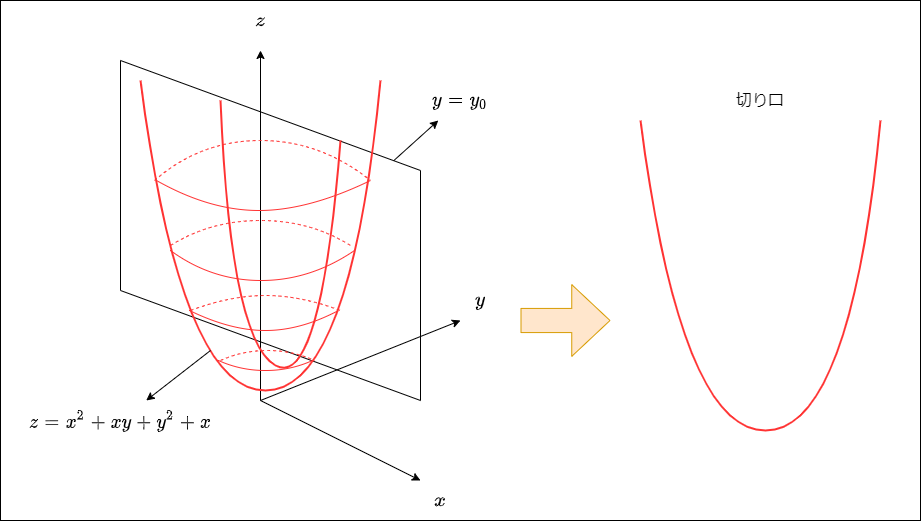

The diagram above was exported from draw.io. Its source (the exported page's mxGraphModel, read from the mxfile embedded in the PNG):
<mxGraphModel dx="1487" dy="1215" grid="1" gridSize="10" guides="1" tooltips="1" connect="1" arrows="1" fold="1" page="1" pageScale="1" pageWidth="827" pageHeight="1169" background="#FFFFFF" math="1" shadow="0">
  <root>
    <mxCell id="0" />
    <mxCell id="1" parent="0" />
    <mxCell id="26" value="" style="rounded=0;whiteSpace=wrap;html=1;fontSize=16;" vertex="1" parent="1">
      <mxGeometry x="40" y="80" width="920" height="520" as="geometry" />
    </mxCell>
    <mxCell id="18" value="" style="shape=parallelogram;perimeter=parallelogramPerimeter;whiteSpace=wrap;html=1;fixedSize=1;fontSize=16;direction=south;size=110;" vertex="1" parent="1">
      <mxGeometry x="160" y="140" width="300" height="340" as="geometry" />
    </mxCell>
    <mxCell id="2" value="" style="endArrow=classic;html=1;" edge="1" parent="1">
      <mxGeometry width="50" height="50" relative="1" as="geometry">
        <mxPoint x="300" y="480" as="sourcePoint" />
        <mxPoint x="300" y="130" as="targetPoint" />
      </mxGeometry>
    </mxCell>
    <mxCell id="3" value="" style="endArrow=classic;html=1;" edge="1" parent="1">
      <mxGeometry width="50" height="50" relative="1" as="geometry">
        <mxPoint x="300" y="480" as="sourcePoint" />
        <mxPoint x="460" y="560" as="targetPoint" />
      </mxGeometry>
    </mxCell>
    <mxCell id="4" value="" style="endArrow=classic;html=1;" edge="1" parent="1">
      <mxGeometry width="50" height="50" relative="1" as="geometry">
        <mxPoint x="300" y="480" as="sourcePoint" />
        <mxPoint x="500" y="400" as="targetPoint" />
      </mxGeometry>
    </mxCell>
    <mxCell id="5" value="`z`" style="text;html=1;strokeColor=none;fillColor=none;align=center;verticalAlign=middle;whiteSpace=wrap;rounded=0;fontSize=16;" vertex="1" parent="1">
      <mxGeometry x="280" y="80" width="40" height="40" as="geometry" />
    </mxCell>
    <mxCell id="6" value="`x`" style="text;html=1;strokeColor=none;fillColor=none;align=center;verticalAlign=middle;whiteSpace=wrap;rounded=0;fontSize=16;" vertex="1" parent="1">
      <mxGeometry x="460" y="560" width="40" height="40" as="geometry" />
    </mxCell>
    <mxCell id="7" value="`y`" style="text;html=1;strokeColor=none;fillColor=none;align=center;verticalAlign=middle;whiteSpace=wrap;rounded=0;fontSize=16;" vertex="1" parent="1">
      <mxGeometry x="500" y="360" width="40" height="40" as="geometry" />
    </mxCell>
    <mxCell id="8" value="" style="curved=1;endArrow=none;html=1;fontSize=16;endFill=0;strokeWidth=2;strokeColor=#FF3333;" edge="1" parent="1">
      <mxGeometry width="50" height="50" relative="1" as="geometry">
        <mxPoint x="420" y="160" as="sourcePoint" />
        <mxPoint x="180" y="160" as="targetPoint" />
        <Array as="points">
          <mxPoint x="390" y="470" />
          <mxPoint x="220" y="470" />
        </Array>
      </mxGeometry>
    </mxCell>
    <mxCell id="9" value="" style="curved=1;endArrow=none;html=1;fontSize=16;endFill=0;strokeWidth=2;strokeColor=#FF3333;" edge="1" parent="1">
      <mxGeometry width="50" height="50" relative="1" as="geometry">
        <mxPoint x="380" y="220" as="sourcePoint" />
        <mxPoint x="260" y="180" as="targetPoint" />
        <Array as="points">
          <mxPoint x="360" y="470" />
          <mxPoint x="270" y="420" />
        </Array>
      </mxGeometry>
    </mxCell>
    <mxCell id="10" value="" style="curved=1;endArrow=none;html=1;fontSize=16;endFill=0;strokeWidth=1;strokeColor=#FF3333;" edge="1" parent="1">
      <mxGeometry width="50" height="50" relative="1" as="geometry">
        <mxPoint x="352" y="440" as="sourcePoint" />
        <mxPoint x="258" y="440" as="targetPoint" />
        <Array as="points">
          <mxPoint x="330" y="450" />
          <mxPoint x="280" y="450" />
        </Array>
      </mxGeometry>
    </mxCell>
    <mxCell id="11" value="" style="curved=1;endArrow=none;html=1;fontSize=16;endFill=0;strokeWidth=1;strokeColor=#FF3333;" edge="1" parent="1">
      <mxGeometry width="50" height="50" relative="1" as="geometry">
        <mxPoint x="378" y="390" as="sourcePoint" />
        <mxPoint x="229" y="390" as="targetPoint" />
        <Array as="points">
          <mxPoint x="340" y="410" />
          <mxPoint x="270" y="410" />
        </Array>
      </mxGeometry>
    </mxCell>
    <mxCell id="12" value="" style="curved=1;endArrow=none;html=1;fontSize=16;endFill=0;strokeWidth=1;strokeColor=#FF3333;" edge="1" parent="1">
      <mxGeometry width="50" height="50" relative="1" as="geometry">
        <mxPoint x="394" y="330" as="sourcePoint" />
        <mxPoint x="210" y="330" as="targetPoint" />
        <Array as="points">
          <mxPoint x="350" y="360" />
          <mxPoint x="251" y="360" />
        </Array>
      </mxGeometry>
    </mxCell>
    <mxCell id="13" value="" style="curved=1;endArrow=none;html=1;fontSize=16;endFill=0;strokeWidth=1;strokeColor=#FF3333;" edge="1" parent="1">
      <mxGeometry width="50" height="50" relative="1" as="geometry">
        <mxPoint x="410" y="260" as="sourcePoint" />
        <mxPoint x="196" y="260" as="targetPoint" />
        <Array as="points">
          <mxPoint x="348" y="290" />
          <mxPoint x="249" y="290" />
        </Array>
      </mxGeometry>
    </mxCell>
    <mxCell id="14" value="" style="curved=1;endArrow=none;html=1;fontSize=16;endFill=0;strokeWidth=1;strokeColor=#FF3333;dashed=1;" edge="1" parent="1">
      <mxGeometry width="50" height="50" relative="1" as="geometry">
        <mxPoint x="260" y="440" as="sourcePoint" />
        <mxPoint x="354" y="440" as="targetPoint" />
        <Array as="points">
          <mxPoint x="282" y="430" />
          <mxPoint x="332" y="430" />
        </Array>
      </mxGeometry>
    </mxCell>
    <mxCell id="15" value="" style="curved=1;endArrow=none;html=1;fontSize=16;endFill=0;strokeWidth=1;strokeColor=#FF3333;dashed=1;" edge="1" parent="1">
      <mxGeometry width="50" height="50" relative="1" as="geometry">
        <mxPoint x="230" y="390" as="sourcePoint" />
        <mxPoint x="380" y="390" as="targetPoint" />
        <Array as="points">
          <mxPoint x="270" y="375" />
          <mxPoint x="340" y="375" />
        </Array>
      </mxGeometry>
    </mxCell>
    <mxCell id="16" value="" style="curved=1;endArrow=none;html=1;fontSize=16;endFill=0;strokeWidth=1;strokeColor=#FF3333;dashed=1;" edge="1" parent="1">
      <mxGeometry width="50" height="50" relative="1" as="geometry">
        <mxPoint x="210" y="325" as="sourcePoint" />
        <mxPoint x="390" y="325" as="targetPoint" />
        <Array as="points">
          <mxPoint x="250" y="300" />
          <mxPoint x="350" y="300" />
        </Array>
      </mxGeometry>
    </mxCell>
    <mxCell id="17" value="" style="curved=1;endArrow=none;html=1;fontSize=16;endFill=0;strokeWidth=1;strokeColor=#FF3333;dashed=1;" edge="1" parent="1">
      <mxGeometry width="50" height="50" relative="1" as="geometry">
        <mxPoint x="194" y="260" as="sourcePoint" />
        <mxPoint x="410" y="260" as="targetPoint" />
        <Array as="points">
          <mxPoint x="240" y="220" />
          <mxPoint x="360" y="220" />
        </Array>
      </mxGeometry>
    </mxCell>
    <mxCell id="20" style="rounded=0;orthogonalLoop=1;jettySize=auto;html=1;fontSize=16;endArrow=classic;endFill=1;strokeWidth=1;exitX=0.25;exitY=0;exitDx=0;exitDy=0;" edge="1" parent="1" source="18" target="19">
      <mxGeometry relative="1" as="geometry" />
    </mxCell>
    <mxCell id="19" value="`y=y_0`" style="text;html=1;strokeColor=none;fillColor=none;align=center;verticalAlign=middle;whiteSpace=wrap;rounded=0;fontSize=16;" vertex="1" parent="1">
      <mxGeometry x="460" y="160" width="80" height="40" as="geometry" />
    </mxCell>
    <mxCell id="22" style="edgeStyle=none;rounded=0;orthogonalLoop=1;jettySize=auto;html=1;fontSize=16;endArrow=classic;endFill=1;strokeColor=#000000;strokeWidth=1;" edge="1" parent="1" target="21">
      <mxGeometry relative="1" as="geometry">
        <mxPoint x="250" y="430" as="sourcePoint" />
      </mxGeometry>
    </mxCell>
    <mxCell id="21" value="`z=x^2+xy+y^2+x`" style="text;html=1;strokeColor=none;fillColor=none;align=center;verticalAlign=middle;whiteSpace=wrap;rounded=0;fontSize=16;" vertex="1" parent="1">
      <mxGeometry x="40" y="480" width="240" height="40" as="geometry" />
    </mxCell>
    <mxCell id="23" value="" style="curved=1;endArrow=none;html=1;fontSize=16;endFill=0;strokeWidth=2;strokeColor=#FF3333;" edge="1" parent="1">
      <mxGeometry width="50" height="50" relative="1" as="geometry">
        <mxPoint x="919.9999999999998" y="200" as="sourcePoint" />
        <mxPoint x="679.9999999999998" y="200" as="targetPoint" />
        <Array as="points">
          <mxPoint x="890" y="510" />
          <mxPoint x="720" y="510" />
        </Array>
      </mxGeometry>
    </mxCell>
    <mxCell id="24" value="" style="shape=flexArrow;endArrow=classic;html=1;fontSize=16;strokeColor=#d79b00;strokeWidth=1;fillColor=#ffe6cc;width=24.166666666666668;endSize=12.416666666666668;endWidth=46.52777777777778;" edge="1" parent="1">
      <mxGeometry width="50" height="50" relative="1" as="geometry">
        <mxPoint x="560" y="400" as="sourcePoint" />
        <mxPoint x="650" y="400" as="targetPoint" />
      </mxGeometry>
    </mxCell>
    <mxCell id="25" value="切り口" style="text;html=1;strokeColor=none;fillColor=none;align=center;verticalAlign=middle;whiteSpace=wrap;rounded=0;fontSize=16;" vertex="1" parent="1">
      <mxGeometry x="760" y="160" width="80" height="40" as="geometry" />
    </mxCell>
  </root>
</mxGraphModel>